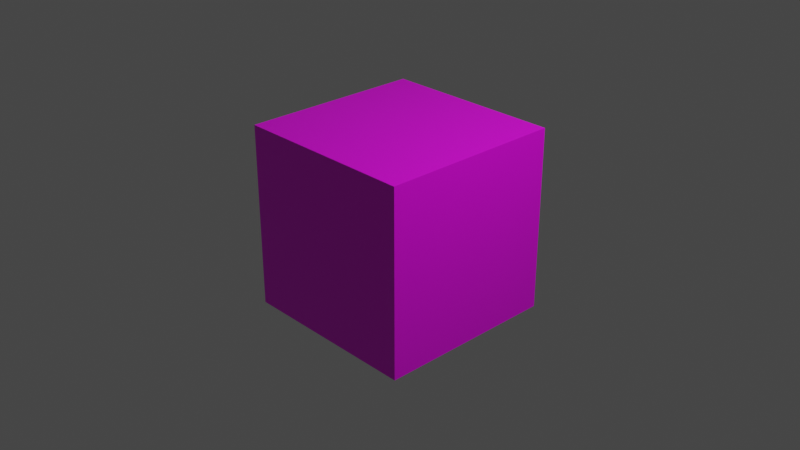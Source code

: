 # Source: mapping.blend  (saved by Blender 2.93.20; exported with 4.5.12 LTS)
import bpy
from mathutils import Matrix  # noqa: F401  (used for matrix-valued properties, if any)

bpy.ops.wm.read_factory_settings(use_empty=True)
scene = bpy.context.scene
scene.name = 'Scene'

# ---- collections
col_collection = bpy.data.collections.new('Collection'); scene.collection.children.link(col_collection)

# ---- images (referenced by path relative to the original .blend; pixels are not part of the script)
import os
ASSET_DIR = os.environ.get("B2B_ASSET_DIR", "")  # directory of the original .blend (textures are referenced by path, not embedded)
HERE = os.path.dirname(os.path.abspath(__file__))  # packed textures are extracted next to this script under _unpacked/

def load_image(name, relpath, width, height, colorspace="sRGB"):
    """Load a texture the original file referenced (path relative to the .blend, or extracted next to this script)."""
    p = next((c for c in (os.path.join(HERE, relpath), os.path.join(ASSET_DIR, relpath)) if relpath and os.path.exists(c)), "")
    if p:
        img = bpy.data.images.load(p, check_existing=True)
        img.name = name
    else:  # same state as the original file: an image datablock whose file is absent (Cycles renders it pink)
        img = bpy.data.images.new(name, width, height)
        img.source = "FILE"
        img.filepath = "//" + (relpath or name)
    img.colorspace_settings.name = colorspace
    return img
img_american_walnut_pxr128_tif = load_image('American_walnut_pxr128.tif', 'American_walnut_pxr128.tif', 1024, 1024, 'sRGB')

# ---- materials (node trees are filled in below, after node groups)
mat_material = bpy.data.materials.new('Material')
mat_material.alpha_threshold = 0.0
mat_material.use_transparent_shadow = False
mat_material.line_color = (0.0, 0.0, 0.0, 1.0)

# ---- material node trees
mat_material.use_nodes = True; mat_material.node_tree.nodes.clear()
_N = mat_material.node_tree.nodes; _L = mat_material.node_tree.links
n0 = _N.new('ShaderNodeOutputMaterial'); n0.name = 'Material Output'; n0.location = (573, 300)
n1 = _N.new('ShaderNodeTexImage'); n1.name = 'Image Texture'; n1.location = (-116, 261)
n1.image = img_american_walnut_pxr128_tif
n2 = _N.new('ShaderNodeBsdfPrincipled'); n2.name = 'Principled BSDF'; n2.location = (283, 300)
n2.distribution = 'GGX'
n2.subsurface_method = 'BURLEY'
n2.inputs[2].default_value = 0.4
n2.inputs[3].default_value = 1.45
n2.inputs[27].default_value = (0.0, 0.0, 0.0, 1.0)
n2.inputs[28].default_value = 1.0
n3 = _N.new('ShaderNodeTexCoord'); n3.name = 'Texture Coordinate'; n3.location = (-556, 238)
n4 = _N.new('ShaderNodeMapping'); n4.name = 'Mapping'; n4.location = (-336, 296)
n4.inputs[1].default_value = (-3.7, 5.8, -1.8)
n4.inputs[2].default_value = (-1.319, -0.2635, -0.2129)
n4.inputs[3].default_value = (3.0, 4.0, 1.0)
_L.new(n2.outputs[0], n0.inputs[0])
_L.new(n1.outputs[0], n2.inputs[0])
_L.new(n3.outputs[0], n4.inputs[0])
_L.new(n4.outputs[0], n1.inputs[0])
n0.is_active_output = True

# ---- world
world_world = bpy.data.worlds.new('World'); scene.world = world_world
world_world.use_nodes = True; world_world.node_tree.nodes.clear()
_N = world_world.node_tree.nodes; _L = world_world.node_tree.links
n0 = _N.new('ShaderNodeOutputWorld'); n0.name = 'World Output'; n0.location = (300, 300)
n1 = _N.new('ShaderNodeBackground'); n1.name = 'Background'; n1.location = (10, 300)
n1.inputs[0].default_value = (0.05088, 0.05088, 0.05088, 1.0)
_L.new(n1.outputs[0], n0.inputs[0])
n0.is_active_output = True
world_world.color = (0.05088, 0.05088, 0.05088)
world_world.use_sun_shadow = False
world_world.sun_shadow_jitter_overblur = 0.0

# ---- cameras
cam_camera = bpy.data.cameras.new('Camera')
cam_camera.clip_end = 100.0
cam_camera.ortho_scale = 7.314

# ---- lights
light_light = bpy.data.lights.new('Light', 'POINT')
light_light.transmission_factor = 0.0
light_light.energy = 1000.0
light_light.shadow_soft_size = 0.1
light_light.shadow_maximum_resolution = 0.006
light_light.use_absolute_resolution = True

# ---- meshes
me_cube = bpy.data.meshes.new('Cube')
me_cube.from_pydata([(1.0, 1.0, 1.0), (1.0, 1.0, -1.0), (1.0, -1.0, 1.0), (1.0, -1.0, -1.0), (-1.0, 1.0, 1.0), (-1.0, 1.0, -1.0), (-1.0, -1.0, 1.0), (-1.0, -1.0, -1.0)], [], [(0, 4, 6, 2), (3, 2, 6, 7), (7, 6, 4, 5), (5, 1, 3, 7), (1, 0, 2, 3), (5, 4, 0, 1)])
_uv = me_cube.uv_layers.new(name='UVMap')
_uv.uv.foreach_set('vector', [0.625, 0.5, 0.875, 0.5, 0.875, 0.75, 0.625, 0.75, 0.375, 0.75, 0.625, 0.75, 0.625, 1.0, 0.375, 1.0, 0.375, 0.0, 0.625, 0.0, 0.625, 0.25, 0.375, 0.25, 0.125, 0.5, 0.375, 0.5, 0.375, 0.75, 0.125, 0.75, 0.375, 0.5, 0.625, 0.5, 0.625, 0.75, 0.375, 0.75, 0.375, 0.25, 0.625, 0.25, 0.625, 0.5, 0.375, 0.5])
me_cube.materials.append(mat_material)
me_cube.use_remesh_preserve_volume = False
me_cube.use_remesh_preserve_attributes = False
me_cube.use_mirror_vertex_groups = False
me_cube.update()

# ---- objects
ob_cube = bpy.data.objects.new('Cube', me_cube)
ob_light = bpy.data.objects.new('Light', light_light)
ob_camera = bpy.data.objects.new('Camera', cam_camera)

# ---- transforms, parenting, visibility, modifiers, constraints
ob_cube.location = (0.0, 0.0, 0.0)
ob_cube.lock_rotations_4d = False
ob_cube.empty_display_type = 'ARROWS'
ob_cube.lineart.crease_threshold = 0.0
ob_light.location = (4.076, 1.005, 5.904)
ob_light.rotation_euler = (0.6503, 0.05522, 1.866)
ob_light.lock_rotations_4d = False
ob_light.empty_display_type = 'ARROWS'
ob_light.color = (0.0, 0.0, 0.0, 0.0)
ob_light.lineart.crease_threshold = 0.0
ob_camera.location = (7.359, -6.926, 4.958)
ob_camera.rotation_euler = (1.109, 0.0, 0.8149)
ob_camera.lock_rotations_4d = False
ob_camera.empty_display_type = 'ARROWS'
ob_camera.color = (0.0, 0.0, 0.0, 0.0)
ob_camera.display_type = 'WIRE'
ob_camera.lineart.crease_threshold = 0.0

# ---- collection membership
col_collection.objects.link(ob_cube)
col_collection.objects.link(ob_light)
col_collection.objects.link(ob_camera)

# ---- scene / render settings (as saved in the file)
scene.camera = ob_camera
scene.frame_start = 1; scene.frame_end = 250; scene.frame_set(1)
scene.render.engine = 'BLENDER_EEVEE_NEXT'
scene.cycles.use_denoising = False
scene.cycles.samples = 128
scene.cycles.sampling_pattern = 'TABULATED_SOBOL'
scene.cycles.use_adaptive_sampling = False
scene.cycles.use_light_tree = False
scene.view_settings.view_transform = 'Filmic'
bpy.context.view_layer.update()
